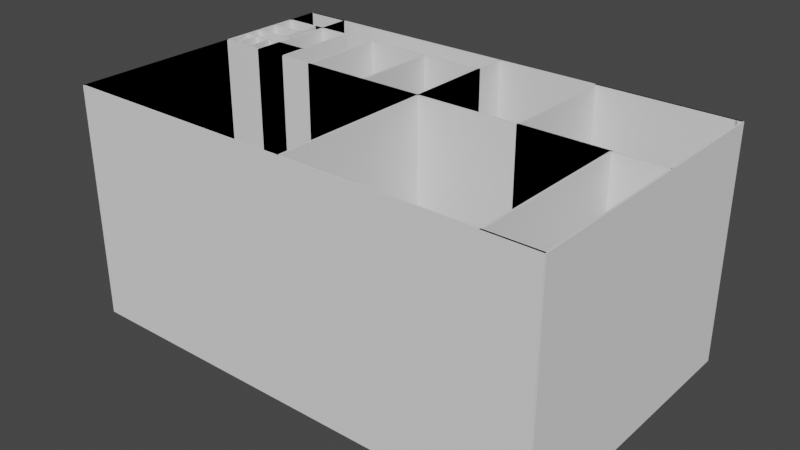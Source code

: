 # Source: blueprint.blend  (saved by Blender 2.83.18; exported with 4.5.12 LTS)
import bpy
from mathutils import Matrix  # noqa: F401  (used for matrix-valued properties, if any)

bpy.ops.wm.read_factory_settings(use_empty=True)
scene = bpy.context.scene
scene.name = 'Scene'

# ---- collections
col_collection = bpy.data.collections.new('Collection'); scene.collection.children.link(col_collection)

# ---- world
world_world = bpy.data.worlds.new('World'); scene.world = world_world
world_world.use_nodes = True; world_world.node_tree.nodes.clear()
_N = world_world.node_tree.nodes; _L = world_world.node_tree.links
n0 = _N.new('ShaderNodeOutputWorld'); n0.name = 'World Output'; n0.location = (300, 300)
n1 = _N.new('ShaderNodeBackground'); n1.name = 'Background'; n1.location = (10, 300)
n1.inputs[0].default_value = (0.05088, 0.05088, 0.05088, 1.0)
_L.new(n1.outputs[0], n0.inputs[0])
n0.is_active_output = True
world_world.color = (0.05088, 0.05088, 0.05088)
world_world.use_sun_shadow = False
world_world.sun_shadow_jitter_overblur = 0.0

# ---- meshes
me_blueprint = bpy.data.meshes.new('Blueprint')
me_blueprint.from_pydata([(41.48, 0.1894, 40.0), (41.48, 50.07, 40.0), (41.48, 0.1894, 0.0), (41.48, 50.07, 0.0), (41.78, 0.1894, 0.0), (41.78, 50.07, 40.0), (41.78, 50.07, 0.0), (41.78, 0.1894, 40.0), (30.53, 29.23, 40.0), (30.53, 44.47, 40.0), (30.53, 29.23, 0.0), (30.53, 44.47, 0.0), (30.83, 29.23, 0.0), (30.83, 44.47, 40.0), (30.83, 44.47, 0.0), (30.83, 29.23, 40.0), (0.0, 0.15, 40.0), (0.0, 29.38, 40.0), (0.0, 0.15, 0.0), (0.0, 29.38, 0.0), (0.3, 0.15, 0.0), (0.3, 29.08, 0.0), (83.07, 29.38, 40.0), (83.07, 29.38, 0.0), (83.07, 29.08, 0.0), (0.3, 0.15, 40.0), (0.3, 29.08, 40.0), (83.07, 29.08, 40.0), (0.15, 33.79, 40.0), (0.15, 34.09, 40.0), (0.15, 33.79, 0.0), (0.15, 34.09, 0.0), (13.29, 33.79, 0.0), (13.29, 34.09, 40.0), (13.29, 34.09, 0.0), (13.29, 33.79, 40.0), (7.718, 29.23, 40.0), (7.718, 50.07, 40.0), (7.718, 29.23, 0.0), (7.718, 50.07, 0.0), (8.018, 29.23, 0.0), (8.018, 50.07, 40.0), (8.018, 50.07, 0.0), (8.018, 29.23, 40.0), (7.868, 36.53, 0.0), (0.15, 36.53, 40.0), (0.15, 36.53, 0.0), (0.15, 36.83, 40.0), (0.15, 36.83, 0.0), (7.868, 36.83, 0.0), (7.868, 36.83, 40.0), (7.868, 36.53, 40.0), (6.069, 36.68, 40.0), (6.069, 44.62, 40.0), (6.069, 36.68, 0.0), (6.069, 44.62, 0.0), (6.369, 36.68, 0.0), (6.369, 44.32, 0.0), (13.49, 44.62, 40.0), (13.49, 44.62, 0.0), (13.19, 44.32, 0.0), (6.369, 36.68, 40.0), (6.369, 44.32, 40.0), (13.14, 33.94, 40.0), (13.19, 44.32, 40.0), (13.14, 33.94, 0.0), (13.44, 33.94, 0.0), (13.44, 33.94, 40.0), (0.15, 40.31, 40.0), (0.15, 40.61, 40.0), (0.15, 40.31, 0.0), (0.15, 40.61, 0.0), (6.219, 40.31, 0.0), (6.219, 40.61, 0.0), (6.219, 40.61, 40.0), (6.219, 40.31, 40.0), (0.0, 50.07, 40.0), (0.0, 50.07, 0.0), (0.3, 50.07, 40.0), (0.3, 50.07, 0.0), (0.1499, 49.92, 40.0), (0.1501, 50.22, 40.0), (0.1499, 49.92, -1.421e-14), (0.1501, 50.22, -1.421e-14), (83.07, 49.89, -1.421e-14), (83.07, 50.19, 40.0), (83.07, 50.19, -1.421e-14), (83.07, 49.89, 40.0), (5.278, 29.23, 40.0), (5.278, 33.94, 40.0), (5.278, 29.23, 0.0), (5.278, 33.94, 0.0), (5.578, 29.23, 0.0), (5.578, 33.94, 40.0), (5.578, 33.94, 0.0), (5.578, 29.23, 40.0), (2.26, 29.23, 40.0), (2.26, 33.94, 40.0), (2.26, 29.23, 0.0), (2.26, 33.94, 0.0), (2.56, 29.23, 0.0), (2.56, 33.94, 40.0), (2.56, 33.94, 0.0), (2.56, 29.23, 40.0), (0.1499, 0.3, 40.0), (83.07, 0.3394, 40.0), (0.1499, 0.3, 0.0), (83.07, 0.3394, 0.0), (0.1501, 0.0, 0.0), (0.1501, 0.0, 40.0), (83.07, 0.03935, 0.0), (83.07, 0.03935, 40.0), (19.2, 29.08, 40.0), (19.2, 44.62, 40.0), (19.2, 29.08, 0.0), (19.2, 44.62, 0.0), (41.78, 29.08, 0.0), (19.5, 29.38, 0.0), (19.5, 44.32, 0.0), (41.78, 44.62, 40.0), (41.78, 44.62, 0.0), (41.48, 44.32, 0.0), (41.48, 29.38, 0.0), (19.5, 29.38, 40.0), (41.48, 29.38, 40.0), (19.5, 44.32, 40.0), (41.48, 44.32, 40.0), (41.78, 29.08, 40.0), (59.33, 50.2, 40.0), (83.22, 50.19, 40.0), (59.33, 50.2, -1.421e-14), (83.22, 50.19, -1.421e-14), (82.92, 49.89, -1.421e-14), (59.63, 49.9, 40.0), (59.63, 49.9, -1.421e-14), (82.92, 49.89, 40.0), (59.33, 29.08, 40.0), (59.33, 29.08, 0.0), (74.13, 29.08, 0.0), (59.63, 29.38, 0.0), (74.43, 29.38, 0.0), (59.63, 29.38, 40.0), (74.43, 29.38, 40.0), (74.13, 0.03935, 40.0), (74.13, 29.08, 40.0), (74.13, 0.03935, 0.0), (83.22, 0.03935, 0.0), (74.43, 0.3394, 0.0), (82.92, 0.3394, 0.0), (74.43, 0.3394, 40.0), (82.92, 0.3394, 40.0), (83.22, 0.03935, 40.0), (0.0, 50.22, 40.0), (8.018, 50.22, 40.0), (0.0, 50.22, -1.421e-14), (8.018, 50.22, -1.421e-14), (7.718, 49.92, -1.421e-14), (0.3, 49.92, 40.0), (0.3, 49.92, -1.421e-14), (7.718, 49.92, 40.0), (0.0, 44.32, 40.0), (0.0, 44.32, 0.0), (8.018, 44.32, 0.0), (0.3, 44.62, 0.0), (7.718, 44.62, 0.0), (0.3, 44.62, 40.0), (7.718, 44.62, 40.0), (8.018, 44.32, 40.0), (7.718, 29.08, 40.0), (7.718, 34.09, 40.0), (7.718, 29.08, 0.0), (7.718, 34.09, 0.0), (13.44, 29.08, 0.0), (8.018, 29.38, 0.0), (8.018, 33.79, 0.0), (13.44, 34.09, 40.0), (13.44, 34.09, 0.0), (13.14, 33.79, 0.0), (13.14, 29.38, 0.0), (8.018, 29.38, 40.0), (13.14, 29.38, 40.0), (8.018, 33.79, 40.0), (13.14, 33.79, 40.0), (13.44, 29.08, 40.0)], [], [(0, 1, 2), (1, 3, 2), (4, 0, 2), (3, 4, 2), (1, 5, 3), (5, 6, 3), (6, 4, 3), (6, 7, 4), (7, 0, 4), (5, 7, 6), (5, 1, 0), (7, 5, 0), (8, 9, 10), (9, 11, 10), (12, 8, 10), (11, 12, 10), (9, 13, 11), (13, 14, 11), (14, 12, 11), (15, 8, 12), (14, 15, 12), (13, 15, 14), (15, 13, 8), (13, 9, 8), (16, 17, 18), (17, 19, 18), (20, 16, 18), (21, 20, 18), (19, 21, 18), (17, 22, 19), (22, 23, 19), (24, 21, 19), (23, 24, 19), (21, 25, 20), (26, 25, 21), (24, 26, 21), (23, 27, 24), (27, 26, 24), (22, 27, 23), (25, 17, 16), (26, 22, 17), (25, 26, 17), (27, 22, 26), (28, 29, 30), (29, 31, 30), (32, 28, 30), (31, 32, 30), (29, 33, 31), (33, 34, 31), (34, 32, 31), (34, 35, 32), (35, 28, 32), (33, 35, 34), (35, 29, 28), (35, 33, 29), (36, 37, 38), (37, 39, 38), (40, 36, 38), (39, 40, 38), (37, 41, 39), (41, 42, 39), (42, 40, 39), (43, 36, 40), (42, 43, 40), (41, 43, 42), (43, 41, 36), (41, 37, 36), (44, 45, 46), (45, 47, 46), (47, 48, 46), (48, 49, 46), (49, 44, 46), (47, 50, 48), (50, 49, 48), (51, 45, 44), (49, 51, 44), (50, 51, 49), (51, 47, 45), (51, 50, 47), (52, 53, 54), (53, 55, 54), (56, 52, 54), (57, 56, 54), (55, 57, 54), (53, 58, 55), (58, 59, 55), (60, 57, 55), (59, 60, 55), (61, 52, 56), (57, 61, 56), (62, 61, 57), (60, 62, 57), (63, 64, 65), (64, 60, 65), (66, 63, 65), (60, 59, 65), (59, 66, 65), (64, 62, 60), (67, 63, 66), (59, 67, 66), (58, 67, 59), (61, 53, 52), (62, 58, 53), (61, 62, 53), (64, 58, 62), (67, 64, 63), (67, 58, 64), (68, 69, 70), (69, 71, 70), (72, 68, 70), (73, 72, 70), (71, 73, 70), (69, 74, 71), (74, 73, 71), (75, 68, 72), (73, 75, 72), (74, 75, 73), (75, 69, 68), (75, 74, 69), (16, 76, 18), (76, 77, 18), (77, 20, 18), (76, 78, 77), (78, 79, 77), (79, 20, 77), (25, 16, 20), (79, 25, 20), (78, 25, 79), (25, 78, 16), (78, 76, 16), (80, 81, 82), (81, 83, 82), (84, 80, 82), (81, 85, 83), (85, 86, 83), (87, 80, 84), (86, 87, 84), (85, 87, 86), (86, 84, 82), (83, 86, 82), (87, 81, 80), (87, 85, 81), (88, 89, 90), (89, 91, 90), (92, 88, 90), (91, 92, 90), (89, 93, 91), (93, 94, 91), (94, 92, 91), (95, 88, 92), (94, 95, 92), (93, 95, 94), (95, 93, 88), (93, 89, 88), (96, 97, 98), (97, 99, 98), (100, 96, 98), (99, 100, 98), (97, 101, 99), (101, 102, 99), (102, 100, 99), (103, 96, 100), (102, 103, 100), (101, 103, 102), (103, 101, 96), (101, 97, 96), (104, 105, 106), (105, 107, 106), (108, 104, 106), (107, 108, 106), (109, 104, 108), (110, 109, 108), (107, 110, 108), (105, 111, 107), (111, 110, 107), (111, 109, 110), (109, 111, 104), (111, 105, 104), (112, 113, 114), (113, 115, 114), (116, 112, 114), (117, 116, 114), (118, 117, 114), (115, 118, 114), (113, 119, 115), (119, 120, 115), (121, 118, 115), (120, 121, 115), (122, 116, 117), (118, 123, 117), (123, 124, 117), (124, 122, 117), (125, 123, 118), (121, 125, 118), (121, 120, 122), (120, 116, 122), (124, 126, 122), (126, 121, 122), (126, 125, 121), (127, 112, 116), (120, 127, 116), (119, 127, 120), (124, 123, 112), (127, 124, 112), (123, 113, 112), (125, 119, 113), (123, 125, 113), (126, 119, 125), (127, 126, 124), (127, 119, 126), (128, 129, 130), (129, 131, 130), (132, 133, 134), (135, 133, 132), (136, 128, 137), (128, 130, 137), (138, 136, 137), (139, 138, 137), (134, 139, 137), (130, 134, 137), (132, 134, 130), (131, 132, 130), (140, 138, 139), (134, 141, 139), (141, 142, 139), (142, 140, 139), (133, 141, 134), (143, 144, 145), (144, 138, 145), (146, 143, 145), (147, 146, 145), (140, 147, 145), (138, 140, 145), (144, 136, 138), (148, 146, 147), (140, 149, 147), (149, 150, 147), (150, 148, 147), (142, 149, 140), (132, 131, 148), (131, 146, 148), (150, 135, 148), (135, 132, 148), (151, 143, 146), (131, 151, 146), (129, 151, 131), (141, 128, 136), (142, 141, 136), (144, 142, 136), (133, 129, 128), (141, 133, 128), (135, 129, 133), (150, 149, 143), (151, 150, 143), (149, 144, 143), (149, 142, 144), (151, 135, 150), (151, 129, 135), (152, 153, 154), (153, 155, 154), (156, 157, 158), (159, 157, 156), (160, 152, 161), (152, 154, 161), (162, 160, 161), (163, 162, 161), (158, 163, 161), (154, 158, 161), (156, 158, 154), (155, 156, 154), (164, 162, 163), (158, 165, 163), (165, 166, 163), (166, 164, 163), (157, 165, 158), (156, 155, 164), (155, 162, 164), (166, 159, 164), (159, 156, 164), (155, 167, 162), (167, 160, 162), (153, 167, 155), (166, 165, 160), (167, 166, 160), (165, 152, 160), (157, 153, 152), (165, 157, 152), (159, 153, 157), (167, 159, 166), (167, 153, 159), (168, 169, 170), (169, 171, 170), (172, 168, 170), (173, 172, 170), (174, 173, 170), (171, 174, 170), (169, 175, 171), (175, 176, 171), (177, 174, 171), (176, 177, 171), (178, 172, 173), (174, 179, 173), (179, 180, 173), (180, 178, 173), (177, 181, 174), (181, 179, 174), (177, 176, 178), (176, 172, 178), (180, 182, 178), (182, 177, 178), (182, 181, 177), (183, 168, 172), (176, 183, 172), (175, 183, 176), (180, 179, 168), (183, 180, 168), (179, 169, 168), (181, 175, 169), (179, 181, 169), (182, 175, 181), (183, 182, 180), (183, 175, 182)])
me_blueprint.use_remesh_fix_poles = True
me_blueprint.use_remesh_preserve_attributes = False
me_blueprint.use_mirror_vertex_groups = False
me_blueprint.update()

# ---- objects
ob_blueprint = bpy.data.objects.new('Blueprint', me_blueprint)

# ---- transforms, parenting, visibility, modifiers, constraints
ob_blueprint.location = (0.0, 0.0, 0.0)
ob_blueprint.lineart.crease_threshold = 0.0

# ---- collection membership
col_collection.objects.link(ob_blueprint)

# ---- scene / render settings (as saved in the file)
scene.frame_start = 1; scene.frame_end = 250; scene.frame_set(1)
scene.render.engine = 'BLENDER_EEVEE_NEXT'
scene.cycles.use_denoising = False
scene.cycles.samples = 128
scene.cycles.sampling_pattern = 'TABULATED_SOBOL'
scene.cycles.use_adaptive_sampling = False
scene.cycles.use_light_tree = False
scene.view_settings.view_transform = 'Filmic'
bpy.context.view_layer.update()

# ---- added for rendering (the .blend has no active camera and no usable light): camera, sun
cam_auto = bpy.data.cameras.new('AutoCamera')
cam_auto.lens = 50.0
cam_auto.sensor_width = 36.0
cam_auto.clip_end = 1706.72
ob_auto_camera = bpy.data.objects.new('AutoCamera', cam_auto)
scene.collection.objects.link(ob_auto_camera)
ob_auto_camera.location = (138.86, -91.5886, 97.7995)
ob_auto_camera.rotation_euler = (1.09748, -7.21219e-08, 0.694738)
scene.camera = ob_auto_camera
light_auto_sun = bpy.data.lights.new('AutoSun', 'SUN')
light_auto_sun.energy = 3.0
light_auto_sun.angle = 0.0523599
ob_auto_sun = bpy.data.objects.new('AutoSun', light_auto_sun)
scene.collection.objects.link(ob_auto_sun)
ob_auto_sun.rotation_euler = (0.872665, 0.174533, 0.523599)
bpy.context.view_layer.update()
